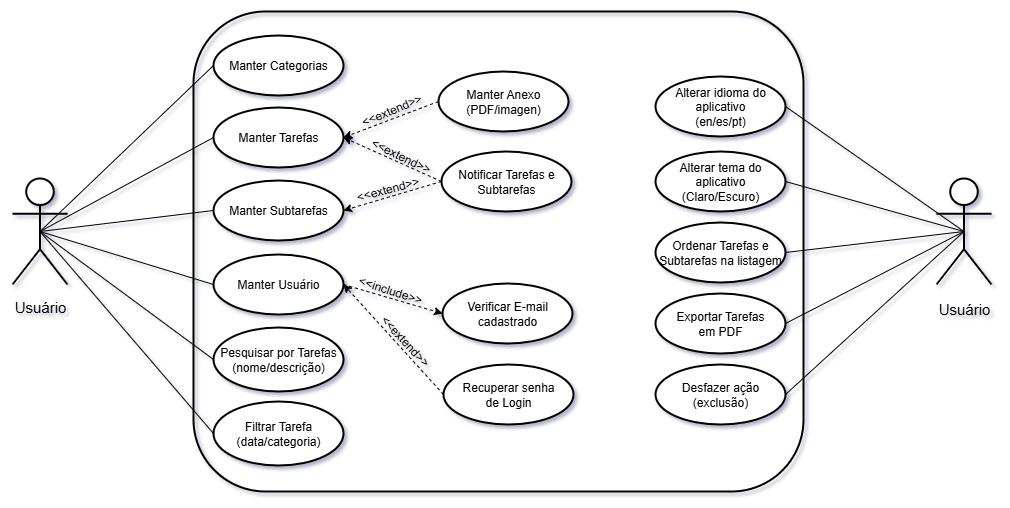

The diagram above was exported from draw.io. Its source (the exported page's mxGraphModel, read from the mxfile embedded in the PNG):
<mxGraphModel dx="2813" dy="730" grid="1" gridSize="10" guides="1" tooltips="1" connect="1" arrows="1" fold="1" page="0" pageScale="1" pageWidth="827" pageHeight="1169" math="0" shadow="0">
  <root>
    <mxCell id="0" />
    <mxCell id="1" parent="0" />
    <mxCell id="cDr_mUEpomfKlo4G3783-22" value="" style="rounded=1;whiteSpace=wrap;html=1;fillColor=none;strokeWidth=2;shadow=0;glass=0;" parent="1" vertex="1">
      <mxGeometry x="-1310" y="60" width="610" height="480" as="geometry" />
    </mxCell>
    <mxCell id="Km1PsvFff21tWWQmLm9N-1" value="" style="shape=umlActor;verticalLabelPosition=bottom;verticalAlign=top;html=1;outlineConnect=0;strokeWidth=2;" parent="1" vertex="1">
      <mxGeometry x="-1491" y="227" width="55" height="106" as="geometry" />
    </mxCell>
    <mxCell id="Bj6lr996o89yapY1mF3K-20" value="&lt;font style=&quot;font-size: 15px;&quot;&gt;Usuário&lt;/font&gt;" style="text;html=1;align=center;verticalAlign=middle;whiteSpace=wrap;rounded=0;" parent="1" vertex="1">
      <mxGeometry x="-1493" y="340" width="60" height="30" as="geometry" />
    </mxCell>
    <mxCell id="bR3r08MJ1YbAb5dU9RSJ-5" value="&lt;div&gt;Verificar E-mail&lt;/div&gt;&lt;div&gt;cadastrado&lt;/div&gt;" style="ellipse;whiteSpace=wrap;html=1;strokeWidth=2;" parent="1" vertex="1">
      <mxGeometry x="-1061" y="332" width="130" height="60" as="geometry" />
    </mxCell>
    <mxCell id="bR3r08MJ1YbAb5dU9RSJ-6" value="Manter Tarefas" style="ellipse;whiteSpace=wrap;html=1;strokeWidth=2;" parent="1" vertex="1">
      <mxGeometry x="-1290" y="156" width="130" height="60" as="geometry" />
    </mxCell>
    <mxCell id="bR3r08MJ1YbAb5dU9RSJ-7" value="Manter Subtarefas" style="ellipse;whiteSpace=wrap;html=1;strokeWidth=2;" parent="1" vertex="1">
      <mxGeometry x="-1290" y="229" width="130" height="60" as="geometry" />
    </mxCell>
    <mxCell id="bR3r08MJ1YbAb5dU9RSJ-8" value="Manter Categorias" style="ellipse;whiteSpace=wrap;html=1;direction=east;strokeWidth=2;" parent="1" vertex="1">
      <mxGeometry x="-1290" y="84" width="130" height="60" as="geometry" />
    </mxCell>
    <mxCell id="bR3r08MJ1YbAb5dU9RSJ-9" value="&lt;div&gt;Recuperar senha&lt;/div&gt;&lt;div&gt;de Login&lt;/div&gt;" style="ellipse;whiteSpace=wrap;html=1;strokeWidth=2;" parent="1" vertex="1">
      <mxGeometry x="-1060" y="413" width="130" height="60" as="geometry" />
    </mxCell>
    <mxCell id="bR3r08MJ1YbAb5dU9RSJ-10" value="Ordenar Tarefas e Subtarefas na listagem" style="ellipse;whiteSpace=wrap;html=1;strokeWidth=2;" parent="1" vertex="1">
      <mxGeometry x="-848" y="271" width="130" height="60" as="geometry" />
    </mxCell>
    <mxCell id="bR3r08MJ1YbAb5dU9RSJ-13" value="&lt;div&gt;Alterar idioma do aplicativo&lt;/div&gt;&lt;div&gt;(en/es/pt)&lt;/div&gt;" style="ellipse;whiteSpace=wrap;html=1;strokeWidth=2;" parent="1" vertex="1">
      <mxGeometry x="-848" y="125" width="130" height="60" as="geometry" />
    </mxCell>
    <mxCell id="bR3r08MJ1YbAb5dU9RSJ-14" value="&lt;div&gt;Alterar tema do aplicativo&lt;/div&gt;&lt;div&gt;(Claro/Escuro)&lt;/div&gt;" style="ellipse;whiteSpace=wrap;html=1;strokeWidth=2;" parent="1" vertex="1">
      <mxGeometry x="-848" y="200" width="130" height="60" as="geometry" />
    </mxCell>
    <mxCell id="bR3r08MJ1YbAb5dU9RSJ-16" value="Desfazer ação&lt;div&gt;(exclusão)&lt;/div&gt;" style="ellipse;whiteSpace=wrap;html=1;strokeWidth=2;" parent="1" vertex="1">
      <mxGeometry x="-848" y="413" width="130" height="60" as="geometry" />
    </mxCell>
    <mxCell id="bR3r08MJ1YbAb5dU9RSJ-18" value="Pesquisar por Tarefas&lt;br&gt;(nome/descrição)" style="ellipse;whiteSpace=wrap;html=1;strokeWidth=2;" parent="1" vertex="1">
      <mxGeometry x="-1290" y="376" width="130" height="64" as="geometry" />
    </mxCell>
    <mxCell id="bR3r08MJ1YbAb5dU9RSJ-21" value="Exportar Tarefas&lt;br&gt;em PDF" style="ellipse;whiteSpace=wrap;html=1;strokeWidth=2;" parent="1" vertex="1">
      <mxGeometry x="-848" y="342" width="130" height="60" as="geometry" />
    </mxCell>
    <mxCell id="bR3r08MJ1YbAb5dU9RSJ-22" value="&lt;div&gt;Notificar Tarefas e Subtarefas&lt;/div&gt;" style="ellipse;whiteSpace=wrap;html=1;strokeWidth=2;" parent="1" vertex="1">
      <mxGeometry x="-1062" y="200" width="130" height="60" as="geometry" />
    </mxCell>
    <mxCell id="bR3r08MJ1YbAb5dU9RSJ-25" value="" style="endArrow=classic;html=1;rounded=0;entryX=0;entryY=0.5;entryDx=0;entryDy=0;exitX=1;exitY=0.5;exitDx=0;exitDy=0;dashed=1;" parent="1" source="dJmllgIEGH2Wic9U14h6-1" target="bR3r08MJ1YbAb5dU9RSJ-5" edge="1">
      <mxGeometry width="50" height="50" relative="1" as="geometry">
        <mxPoint x="-269" y="556" as="sourcePoint" />
        <mxPoint x="-201.73000000000002" y="550.1600000000001" as="targetPoint" />
      </mxGeometry>
    </mxCell>
    <mxCell id="bR3r08MJ1YbAb5dU9RSJ-26" value="&amp;lt;&amp;lt;include&amp;gt;&amp;gt;" style="text;html=1;align=center;verticalAlign=middle;whiteSpace=wrap;rounded=0;rotation=18;" parent="1" vertex="1">
      <mxGeometry x="-1157.5" y="324" width="87.5" height="30" as="geometry" />
    </mxCell>
    <mxCell id="bR3r08MJ1YbAb5dU9RSJ-39" value="" style="endArrow=classic;html=1;rounded=0;entryX=1;entryY=0.5;entryDx=0;entryDy=0;dashed=1;exitX=0;exitY=0.5;exitDx=0;exitDy=0;" parent="1" source="bR3r08MJ1YbAb5dU9RSJ-9" target="dJmllgIEGH2Wic9U14h6-1" edge="1">
      <mxGeometry width="50" height="50" relative="1" as="geometry">
        <mxPoint x="-1146.25" y="370" as="sourcePoint" />
        <mxPoint x="-1081.2499999999998" y="444" as="targetPoint" />
      </mxGeometry>
    </mxCell>
    <mxCell id="dJmllgIEGH2Wic9U14h6-1" value="Manter Usuário" style="ellipse;whiteSpace=wrap;html=1;strokeWidth=2;" parent="1" vertex="1">
      <mxGeometry x="-1290" y="303" width="130" height="60" as="geometry" />
    </mxCell>
    <mxCell id="jhOPRLAwGEIRp05Ermk8-1" value="&lt;div&gt;Manter Anexo&lt;/div&gt;&lt;div&gt;(PDF/imagen)&lt;/div&gt;" style="ellipse;whiteSpace=wrap;html=1;strokeWidth=2;" parent="1" vertex="1">
      <mxGeometry x="-1065" y="120" width="130" height="60" as="geometry" />
    </mxCell>
    <mxCell id="jhOPRLAwGEIRp05Ermk8-2" value="" style="endArrow=classic;html=1;rounded=0;entryX=1;entryY=0.5;entryDx=0;entryDy=0;exitX=0;exitY=0.5;exitDx=0;exitDy=0;dashed=1;" parent="1" source="jhOPRLAwGEIRp05Ermk8-1" target="bR3r08MJ1YbAb5dU9RSJ-6" edge="1">
      <mxGeometry width="50" height="50" relative="1" as="geometry">
        <mxPoint x="-1147.000000000001" y="204" as="sourcePoint" />
        <mxPoint x="-1052.0000000000007" y="168.00000000000006" as="targetPoint" />
      </mxGeometry>
    </mxCell>
    <mxCell id="jhOPRLAwGEIRp05Ermk8-3" value="&amp;lt;&amp;lt;extend&amp;gt;&amp;gt;" style="text;html=1;align=center;verticalAlign=middle;whiteSpace=wrap;rounded=0;rotation=-15;" parent="1" vertex="1">
      <mxGeometry x="-1162" y="223" width="93" height="30" as="geometry" />
    </mxCell>
    <mxCell id="cDr_mUEpomfKlo4G3783-2" value="Filtrar Tarefa&lt;div&gt;(data/categoria)&lt;/div&gt;" style="ellipse;whiteSpace=wrap;html=1;strokeWidth=2;" parent="1" vertex="1">
      <mxGeometry x="-1290" y="450" width="130" height="64" as="geometry" />
    </mxCell>
    <mxCell id="cDr_mUEpomfKlo4G3783-4" value="" style="endArrow=classic;html=1;rounded=0;entryX=1;entryY=0.5;entryDx=0;entryDy=0;exitX=0;exitY=0.5;exitDx=0;exitDy=0;dashed=1;" parent="1" source="bR3r08MJ1YbAb5dU9RSJ-22" target="bR3r08MJ1YbAb5dU9RSJ-7" edge="1">
      <mxGeometry width="50" height="50" relative="1" as="geometry">
        <mxPoint x="-1157.500000000001" y="289" as="sourcePoint" />
        <mxPoint x="-1059.5000000000005" y="260.00000000000006" as="targetPoint" />
      </mxGeometry>
    </mxCell>
    <mxCell id="cDr_mUEpomfKlo4G3783-6" value="" style="endArrow=classic;html=1;rounded=0;entryX=1;entryY=0.5;entryDx=0;entryDy=0;exitX=0;exitY=0.5;exitDx=0;exitDy=0;dashed=1;" parent="1" source="bR3r08MJ1YbAb5dU9RSJ-22" target="bR3r08MJ1YbAb5dU9RSJ-6" edge="1">
      <mxGeometry width="50" height="50" relative="1" as="geometry">
        <mxPoint x="-1163.000000000001" y="208" as="sourcePoint" />
        <mxPoint x="-1065.0000000000005" y="252.00000000000006" as="targetPoint" />
      </mxGeometry>
    </mxCell>
    <mxCell id="cDr_mUEpomfKlo4G3783-7" value="&amp;lt;&amp;lt;extend&amp;gt;&amp;gt;" style="text;html=1;align=center;verticalAlign=middle;whiteSpace=wrap;rounded=0;rotation=26;" parent="1" vertex="1">
      <mxGeometry x="-1148.9998187240235" y="190.00038105676663" width="93" height="30" as="geometry" />
    </mxCell>
    <mxCell id="cDr_mUEpomfKlo4G3783-8" value="&amp;lt;&amp;lt;extend&amp;gt;&amp;gt;" style="text;html=1;align=center;verticalAlign=middle;whiteSpace=wrap;rounded=0;rotation=-23;" parent="1" vertex="1">
      <mxGeometry x="-1158.0021634010204" y="144.00397299160318" width="93" height="30" as="geometry" />
    </mxCell>
    <mxCell id="fZMn7g6pyzRBZjh-3NNQ-3" value="" style="shape=umlActor;verticalLabelPosition=bottom;verticalAlign=top;html=1;outlineConnect=0;strokeWidth=2;" parent="1" vertex="1">
      <mxGeometry x="-567" y="227" width="55" height="106" as="geometry" />
    </mxCell>
    <mxCell id="fZMn7g6pyzRBZjh-3NNQ-4" value="&lt;font style=&quot;font-size: 15px;&quot;&gt;Usuário&lt;/font&gt;" style="text;html=1;align=center;verticalAlign=middle;whiteSpace=wrap;rounded=0;" parent="1" vertex="1">
      <mxGeometry x="-569" y="342" width="60" height="30" as="geometry" />
    </mxCell>
    <mxCell id="fZMn7g6pyzRBZjh-3NNQ-5" value="" style="endArrow=none;html=1;rounded=0;exitX=0.5;exitY=0.5;exitDx=0;exitDy=0;exitPerimeter=0;entryX=0;entryY=0.5;entryDx=0;entryDy=0;" parent="1" source="Km1PsvFff21tWWQmLm9N-1" target="bR3r08MJ1YbAb5dU9RSJ-8" edge="1">
      <mxGeometry width="50" height="50" relative="1" as="geometry">
        <mxPoint x="-1410" y="194" as="sourcePoint" />
        <mxPoint x="-1360" y="144" as="targetPoint" />
      </mxGeometry>
    </mxCell>
    <mxCell id="fZMn7g6pyzRBZjh-3NNQ-6" value="" style="endArrow=none;html=1;rounded=0;exitX=0.5;exitY=0.5;exitDx=0;exitDy=0;exitPerimeter=0;entryX=0;entryY=0.5;entryDx=0;entryDy=0;" parent="1" source="Km1PsvFff21tWWQmLm9N-1" target="bR3r08MJ1YbAb5dU9RSJ-6" edge="1">
      <mxGeometry width="50" height="50" relative="1" as="geometry">
        <mxPoint x="-1390" y="366" as="sourcePoint" />
        <mxPoint x="-1217" y="200" as="targetPoint" />
      </mxGeometry>
    </mxCell>
    <mxCell id="fZMn7g6pyzRBZjh-3NNQ-7" value="" style="endArrow=none;html=1;rounded=0;exitX=0.5;exitY=0.5;exitDx=0;exitDy=0;exitPerimeter=0;entryX=0;entryY=0.5;entryDx=0;entryDy=0;" parent="1" source="Km1PsvFff21tWWQmLm9N-1" target="bR3r08MJ1YbAb5dU9RSJ-7" edge="1">
      <mxGeometry width="50" height="50" relative="1" as="geometry">
        <mxPoint x="-1400" y="334" as="sourcePoint" />
        <mxPoint x="-1227" y="240" as="targetPoint" />
      </mxGeometry>
    </mxCell>
    <mxCell id="fZMn7g6pyzRBZjh-3NNQ-8" value="" style="endArrow=none;html=1;rounded=0;exitX=0.5;exitY=0.5;exitDx=0;exitDy=0;exitPerimeter=0;entryX=0;entryY=0.5;entryDx=0;entryDy=0;" parent="1" source="Km1PsvFff21tWWQmLm9N-1" target="dJmllgIEGH2Wic9U14h6-1" edge="1">
      <mxGeometry width="50" height="50" relative="1" as="geometry">
        <mxPoint x="-1430" y="291" as="sourcePoint" />
        <mxPoint x="-1257" y="270" as="targetPoint" />
      </mxGeometry>
    </mxCell>
    <mxCell id="fZMn7g6pyzRBZjh-3NNQ-9" value="" style="endArrow=none;html=1;rounded=0;exitX=0.5;exitY=0.5;exitDx=0;exitDy=0;exitPerimeter=0;entryX=0;entryY=0.5;entryDx=0;entryDy=0;" parent="1" source="Km1PsvFff21tWWQmLm9N-1" target="bR3r08MJ1YbAb5dU9RSJ-18" edge="1">
      <mxGeometry width="50" height="50" relative="1" as="geometry">
        <mxPoint x="-1436" y="320" as="sourcePoint" />
        <mxPoint x="-1263" y="373" as="targetPoint" />
      </mxGeometry>
    </mxCell>
    <mxCell id="fZMn7g6pyzRBZjh-3NNQ-10" value="" style="endArrow=none;html=1;rounded=0;exitX=0.5;exitY=0.5;exitDx=0;exitDy=0;exitPerimeter=0;entryX=0;entryY=0.5;entryDx=0;entryDy=0;" parent="1" source="Km1PsvFff21tWWQmLm9N-1" target="cDr_mUEpomfKlo4G3783-2" edge="1">
      <mxGeometry width="50" height="50" relative="1" as="geometry">
        <mxPoint x="-1420" y="333" as="sourcePoint" />
        <mxPoint x="-1247" y="461" as="targetPoint" />
      </mxGeometry>
    </mxCell>
    <mxCell id="fZMn7g6pyzRBZjh-3NNQ-11" value="" style="endArrow=none;html=1;rounded=0;entryX=0.5;entryY=0.5;entryDx=0;entryDy=0;entryPerimeter=0;exitX=1;exitY=0.5;exitDx=0;exitDy=0;" parent="1" source="bR3r08MJ1YbAb5dU9RSJ-13" target="fZMn7g6pyzRBZjh-3NNQ-3" edge="1">
      <mxGeometry width="50" height="50" relative="1" as="geometry">
        <mxPoint x="-640" y="326" as="sourcePoint" />
        <mxPoint x="-590" y="276" as="targetPoint" />
      </mxGeometry>
    </mxCell>
    <mxCell id="fZMn7g6pyzRBZjh-3NNQ-12" value="" style="endArrow=none;html=1;rounded=0;entryX=0.5;entryY=0.5;entryDx=0;entryDy=0;entryPerimeter=0;exitX=1;exitY=0.5;exitDx=0;exitDy=0;" parent="1" source="bR3r08MJ1YbAb5dU9RSJ-14" target="fZMn7g6pyzRBZjh-3NNQ-3" edge="1">
      <mxGeometry width="50" height="50" relative="1" as="geometry">
        <mxPoint x="-740" y="178" as="sourcePoint" />
        <mxPoint x="-561" y="303" as="targetPoint" />
      </mxGeometry>
    </mxCell>
    <mxCell id="fZMn7g6pyzRBZjh-3NNQ-13" value="" style="endArrow=none;html=1;rounded=0;entryX=0.5;entryY=0.5;entryDx=0;entryDy=0;entryPerimeter=0;exitX=1;exitY=0.5;exitDx=0;exitDy=0;" parent="1" source="bR3r08MJ1YbAb5dU9RSJ-10" target="fZMn7g6pyzRBZjh-3NNQ-3" edge="1">
      <mxGeometry width="50" height="50" relative="1" as="geometry">
        <mxPoint x="-760.5" y="255" as="sourcePoint" />
        <mxPoint x="-581.5" y="305" as="targetPoint" />
      </mxGeometry>
    </mxCell>
    <mxCell id="fZMn7g6pyzRBZjh-3NNQ-14" value="" style="endArrow=none;html=1;rounded=0;entryX=0.5;entryY=0.5;entryDx=0;entryDy=0;entryPerimeter=0;exitX=1;exitY=0.5;exitDx=0;exitDy=0;" parent="1" source="bR3r08MJ1YbAb5dU9RSJ-21" target="fZMn7g6pyzRBZjh-3NNQ-3" edge="1">
      <mxGeometry width="50" height="50" relative="1" as="geometry">
        <mxPoint x="-760.5" y="324" as="sourcePoint" />
        <mxPoint x="-581.5" y="303" as="targetPoint" />
      </mxGeometry>
    </mxCell>
    <mxCell id="fZMn7g6pyzRBZjh-3NNQ-15" value="" style="endArrow=none;html=1;rounded=0;entryX=0.5;entryY=0.5;entryDx=0;entryDy=0;entryPerimeter=0;exitX=1;exitY=0.5;exitDx=0;exitDy=0;" parent="1" source="bR3r08MJ1YbAb5dU9RSJ-16" target="fZMn7g6pyzRBZjh-3NNQ-3" edge="1">
      <mxGeometry width="50" height="50" relative="1" as="geometry">
        <mxPoint x="-790" y="440" as="sourcePoint" />
        <mxPoint x="-611" y="348" as="targetPoint" />
      </mxGeometry>
    </mxCell>
    <mxCell id="fZMn7g6pyzRBZjh-3NNQ-17" value="&amp;lt;&amp;lt;extend&amp;gt;&amp;gt;" style="text;html=1;align=center;verticalAlign=middle;whiteSpace=wrap;rounded=0;rotation=47;" parent="1" vertex="1">
      <mxGeometry x="-1145.0021634010204" y="375.0039729916032" width="93" height="30" as="geometry" />
    </mxCell>
  </root>
</mxGraphModel>